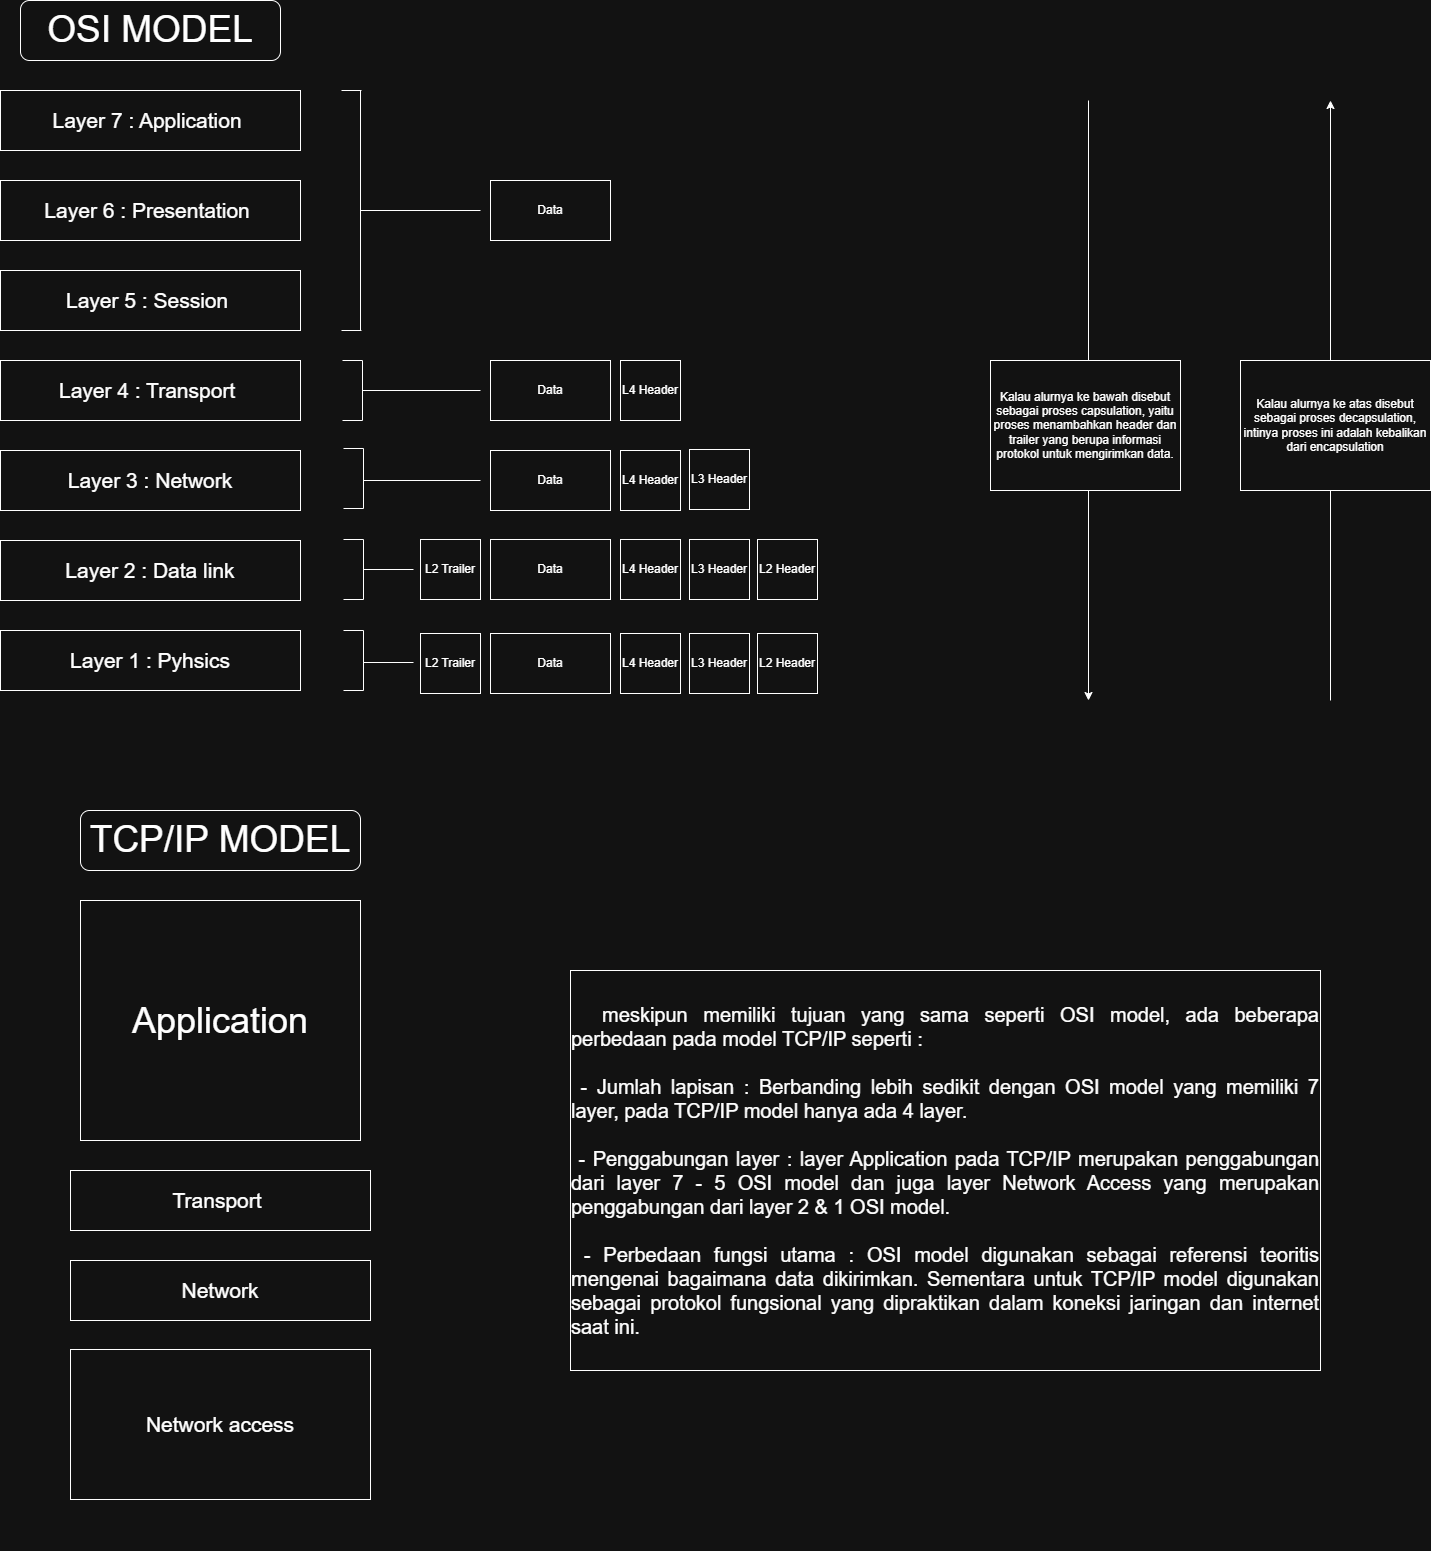

The diagram above was exported from draw.io. Its source (the exported page's mxGraphModel, read from the mxfile embedded in the PNG):
<mxGraphModel dx="1564" dy="918" grid="1" gridSize="10" guides="1" tooltips="1" connect="1" arrows="1" fold="1" page="1" pageScale="1" pageWidth="827" pageHeight="1169" math="0" shadow="0">
  <root>
    <mxCell id="0" />
    <mxCell id="1" parent="0" />
    <mxCell id="SUyWM-gvZzTeY_MqgL-s-1" parent="1" style="rounded=1;whiteSpace=wrap;html=1;" value="&lt;font style=&quot;font-size: 37px;&quot;&gt;OSI MODEL&lt;/font&gt;" vertex="1">
      <mxGeometry height="60" width="260" x="90" y="20" as="geometry" />
    </mxCell>
    <mxCell id="SUyWM-gvZzTeY_MqgL-s-2" parent="1" style="rounded=0;whiteSpace=wrap;html=1;" value="&lt;font style=&quot;font-size: 21px;&quot;&gt;Layer 7 : Application&amp;nbsp;&lt;/font&gt;" vertex="1">
      <mxGeometry height="60" width="300" x="70" y="110" as="geometry" />
    </mxCell>
    <mxCell id="SUyWM-gvZzTeY_MqgL-s-3" parent="1" style="rounded=0;whiteSpace=wrap;html=1;" value="&lt;font style=&quot;font-size: 21px;&quot;&gt;Layer 6 : Presentation&amp;nbsp;&lt;/font&gt;" vertex="1">
      <mxGeometry height="60" width="300" x="70" y="200" as="geometry" />
    </mxCell>
    <mxCell id="SUyWM-gvZzTeY_MqgL-s-4" parent="1" style="rounded=0;whiteSpace=wrap;html=1;" value="&lt;font style=&quot;font-size: 21px;&quot;&gt;Layer 5 : Session&amp;nbsp;&lt;/font&gt;" vertex="1">
      <mxGeometry height="60" width="300" x="70" y="290" as="geometry" />
    </mxCell>
    <mxCell id="SUyWM-gvZzTeY_MqgL-s-5" parent="1" style="rounded=0;whiteSpace=wrap;html=1;" value="&lt;div style=&quot;text-align: justify;&quot;&gt;&lt;span style=&quot;font-size: 21px; background-color: transparent; color: light-dark(rgb(0, 0, 0), rgb(255, 255, 255));&quot;&gt;Layer 4 : Transport&amp;nbsp;&lt;/span&gt;&lt;/div&gt;" vertex="1">
      <mxGeometry height="60" width="300" x="70" y="380" as="geometry" />
    </mxCell>
    <mxCell id="SUyWM-gvZzTeY_MqgL-s-6" parent="1" style="rounded=0;whiteSpace=wrap;html=1;" value="&lt;div style=&quot;text-align: justify;&quot;&gt;&lt;span style=&quot;font-size: 21px; background-color: transparent; color: light-dark(rgb(0, 0, 0), rgb(255, 255, 255));&quot;&gt;Layer 3 : Network&lt;/span&gt;&lt;/div&gt;" vertex="1">
      <mxGeometry height="60" width="300" x="70" y="470" as="geometry" />
    </mxCell>
    <mxCell id="SUyWM-gvZzTeY_MqgL-s-7" parent="1" style="rounded=0;whiteSpace=wrap;html=1;" value="&lt;div style=&quot;text-align: justify;&quot;&gt;&lt;span style=&quot;font-size: 21px; background-color: transparent; color: light-dark(rgb(0, 0, 0), rgb(255, 255, 255));&quot;&gt;Layer 2 : Data link&lt;/span&gt;&lt;/div&gt;" vertex="1">
      <mxGeometry height="60" width="300" x="70" y="560" as="geometry" />
    </mxCell>
    <mxCell id="SUyWM-gvZzTeY_MqgL-s-8" parent="1" style="rounded=0;whiteSpace=wrap;html=1;" value="&lt;div style=&quot;text-align: justify;&quot;&gt;&lt;span style=&quot;font-size: 21px; background-color: transparent; color: light-dark(rgb(0, 0, 0), rgb(255, 255, 255));&quot;&gt;Layer 1 : Pyhsics&lt;/span&gt;&lt;/div&gt;" vertex="1">
      <mxGeometry height="60" width="300" x="70" y="650" as="geometry" />
    </mxCell>
    <mxCell id="SUyWM-gvZzTeY_MqgL-s-14" connectable="0" parent="1" style="group" value="" vertex="1">
      <mxGeometry height="740" width="380" x="140" y="830" as="geometry" />
    </mxCell>
    <mxCell id="SUyWM-gvZzTeY_MqgL-s-9" parent="SUyWM-gvZzTeY_MqgL-s-14" style="rounded=1;whiteSpace=wrap;html=1;" value="&lt;span style=&quot;font-size: 37px;&quot;&gt;TCP/IP MODEL&lt;/span&gt;" vertex="1">
      <mxGeometry height="60" width="280" x="10" as="geometry" />
    </mxCell>
    <mxCell id="SUyWM-gvZzTeY_MqgL-s-10" parent="SUyWM-gvZzTeY_MqgL-s-14" style="rounded=0;whiteSpace=wrap;html=1;" value="&lt;font style=&quot;font-size: 36px;&quot;&gt;Application&lt;/font&gt;" vertex="1">
      <mxGeometry height="240" width="280" x="10" y="90" as="geometry" />
    </mxCell>
    <mxCell id="SUyWM-gvZzTeY_MqgL-s-11" parent="SUyWM-gvZzTeY_MqgL-s-14" style="rounded=0;whiteSpace=wrap;html=1;" value="&lt;div style=&quot;text-align: justify;&quot;&gt;&lt;span style=&quot;font-size: 21px; background-color: transparent; color: light-dark(rgb(0, 0, 0), rgb(255, 255, 255));&quot;&gt;Transport&amp;nbsp;&lt;/span&gt;&lt;/div&gt;" vertex="1">
      <mxGeometry height="60" width="300" y="360" as="geometry" />
    </mxCell>
    <mxCell id="SUyWM-gvZzTeY_MqgL-s-12" parent="SUyWM-gvZzTeY_MqgL-s-14" style="rounded=0;whiteSpace=wrap;html=1;" value="&lt;div style=&quot;text-align: justify;&quot;&gt;&lt;span style=&quot;font-size: 21px;&quot;&gt;Network&lt;/span&gt;&lt;/div&gt;" vertex="1">
      <mxGeometry height="60" width="300" y="450" as="geometry" />
    </mxCell>
    <mxCell id="SUyWM-gvZzTeY_MqgL-s-13" parent="SUyWM-gvZzTeY_MqgL-s-14" style="rounded=0;whiteSpace=wrap;html=1;" value="&lt;div style=&quot;text-align: justify;&quot;&gt;&lt;span style=&quot;font-size: 21px;&quot;&gt;Network access&lt;/span&gt;&lt;/div&gt;" vertex="1">
      <mxGeometry height="150" width="300" y="539" as="geometry" />
    </mxCell>
    <mxCell id="SUyWM-gvZzTeY_MqgL-s-17" edge="1" parent="1" style="endArrow=none;html=1;rounded=0;" value="">
      <mxGeometry height="50" relative="1" width="50" as="geometry">
        <mxPoint x="430" y="350" as="sourcePoint" />
        <mxPoint x="430" y="110" as="targetPoint" />
      </mxGeometry>
    </mxCell>
    <mxCell id="SUyWM-gvZzTeY_MqgL-s-19" edge="1" parent="1" style="endArrow=none;html=1;rounded=0;" value="">
      <mxGeometry height="50" relative="1" width="50" as="geometry">
        <mxPoint x="411" y="350" as="sourcePoint" />
        <mxPoint x="431" y="350" as="targetPoint" />
      </mxGeometry>
    </mxCell>
    <mxCell id="SUyWM-gvZzTeY_MqgL-s-20" edge="1" parent="1" style="endArrow=none;html=1;rounded=0;" value="">
      <mxGeometry height="50" relative="1" width="50" as="geometry">
        <mxPoint x="411" y="110" as="sourcePoint" />
        <mxPoint x="431" y="110" as="targetPoint" />
      </mxGeometry>
    </mxCell>
    <mxCell id="SUyWM-gvZzTeY_MqgL-s-21" edge="1" parent="1" style="endArrow=none;html=1;rounded=0;" value="">
      <mxGeometry height="50" relative="1" width="50" as="geometry">
        <mxPoint x="430" y="230" as="sourcePoint" />
        <mxPoint x="550" y="230" as="targetPoint" />
      </mxGeometry>
    </mxCell>
    <mxCell id="SUyWM-gvZzTeY_MqgL-s-22" parent="1" style="rounded=0;whiteSpace=wrap;html=1;" value="Data" vertex="1">
      <mxGeometry height="60" width="120" x="560" y="200" as="geometry" />
    </mxCell>
    <mxCell id="SUyWM-gvZzTeY_MqgL-s-23" edge="1" parent="1" style="endArrow=none;html=1;rounded=0;" value="">
      <mxGeometry height="50" relative="1" width="50" as="geometry">
        <mxPoint x="412" y="380" as="sourcePoint" />
        <mxPoint x="432" y="380" as="targetPoint" />
      </mxGeometry>
    </mxCell>
    <mxCell id="SUyWM-gvZzTeY_MqgL-s-24" edge="1" parent="1" style="endArrow=none;html=1;rounded=0;" value="">
      <mxGeometry height="50" relative="1" width="50" as="geometry">
        <mxPoint x="412" y="440" as="sourcePoint" />
        <mxPoint x="432" y="440" as="targetPoint" />
      </mxGeometry>
    </mxCell>
    <mxCell id="SUyWM-gvZzTeY_MqgL-s-25" edge="1" parent="1" style="endArrow=none;html=1;rounded=0;" value="">
      <mxGeometry height="50" relative="1" width="50" as="geometry">
        <mxPoint x="432" y="440" as="sourcePoint" />
        <mxPoint x="432" y="380" as="targetPoint" />
      </mxGeometry>
    </mxCell>
    <mxCell id="SUyWM-gvZzTeY_MqgL-s-26" edge="1" parent="1" style="endArrow=none;html=1;rounded=0;" value="">
      <mxGeometry height="50" relative="1" width="50" as="geometry">
        <mxPoint x="432" y="410" as="sourcePoint" />
        <mxPoint x="550" y="410" as="targetPoint" />
      </mxGeometry>
    </mxCell>
    <mxCell id="SUyWM-gvZzTeY_MqgL-s-27" parent="1" style="rounded=0;whiteSpace=wrap;html=1;" value="Data" vertex="1">
      <mxGeometry height="60" width="120" x="560" y="380" as="geometry" />
    </mxCell>
    <mxCell id="SUyWM-gvZzTeY_MqgL-s-28" parent="1" style="whiteSpace=wrap;html=1;aspect=fixed;" value="L4 Header" vertex="1">
      <mxGeometry height="60" width="60" x="690" y="380" as="geometry" />
    </mxCell>
    <mxCell id="SUyWM-gvZzTeY_MqgL-s-29" parent="1" style="whiteSpace=wrap;html=1;aspect=fixed;" value="L4 Header" vertex="1">
      <mxGeometry height="60" width="60" x="690" y="470" as="geometry" />
    </mxCell>
    <mxCell id="SUyWM-gvZzTeY_MqgL-s-30" parent="1" style="rounded=0;whiteSpace=wrap;html=1;" value="Data" vertex="1">
      <mxGeometry height="60" width="120" x="560" y="470" as="geometry" />
    </mxCell>
    <mxCell id="SUyWM-gvZzTeY_MqgL-s-31" edge="1" parent="1" style="endArrow=none;html=1;rounded=0;" value="">
      <mxGeometry height="50" relative="1" width="50" as="geometry">
        <mxPoint x="413" y="468" as="sourcePoint" />
        <mxPoint x="433" y="468" as="targetPoint" />
      </mxGeometry>
    </mxCell>
    <mxCell id="SUyWM-gvZzTeY_MqgL-s-32" edge="1" parent="1" style="endArrow=none;html=1;rounded=0;" value="">
      <mxGeometry height="50" relative="1" width="50" as="geometry">
        <mxPoint x="413" y="528" as="sourcePoint" />
        <mxPoint x="433" y="528" as="targetPoint" />
      </mxGeometry>
    </mxCell>
    <mxCell id="SUyWM-gvZzTeY_MqgL-s-34" edge="1" parent="1" style="endArrow=none;html=1;rounded=0;" value="">
      <mxGeometry height="50" relative="1" width="50" as="geometry">
        <mxPoint x="433" y="528" as="sourcePoint" />
        <mxPoint x="433" y="468" as="targetPoint" />
      </mxGeometry>
    </mxCell>
    <mxCell id="SUyWM-gvZzTeY_MqgL-s-35" edge="1" parent="1" style="endArrow=none;html=1;rounded=0;" value="">
      <mxGeometry height="50" relative="1" width="50" as="geometry">
        <mxPoint x="433" y="500" as="sourcePoint" />
        <mxPoint x="550" y="500" as="targetPoint" />
      </mxGeometry>
    </mxCell>
    <mxCell id="SUyWM-gvZzTeY_MqgL-s-36" parent="1" style="whiteSpace=wrap;html=1;aspect=fixed;" value="L3 Header" vertex="1">
      <mxGeometry height="60" width="60" x="759" y="469" as="geometry" />
    </mxCell>
    <mxCell id="SUyWM-gvZzTeY_MqgL-s-37" edge="1" parent="1" style="endArrow=none;html=1;rounded=0;" value="">
      <mxGeometry height="50" relative="1" width="50" as="geometry">
        <mxPoint x="413" y="559" as="sourcePoint" />
        <mxPoint x="433" y="559" as="targetPoint" />
      </mxGeometry>
    </mxCell>
    <mxCell id="SUyWM-gvZzTeY_MqgL-s-38" edge="1" parent="1" style="endArrow=none;html=1;rounded=0;" value="">
      <mxGeometry height="50" relative="1" width="50" as="geometry">
        <mxPoint x="413" y="619" as="sourcePoint" />
        <mxPoint x="433" y="619" as="targetPoint" />
      </mxGeometry>
    </mxCell>
    <mxCell id="SUyWM-gvZzTeY_MqgL-s-39" edge="1" parent="1" style="endArrow=none;html=1;rounded=0;" value="">
      <mxGeometry height="50" relative="1" width="50" as="geometry">
        <mxPoint x="433" y="619" as="sourcePoint" />
        <mxPoint x="433" y="559" as="targetPoint" />
      </mxGeometry>
    </mxCell>
    <mxCell id="SUyWM-gvZzTeY_MqgL-s-40" edge="1" parent="1" style="endArrow=none;html=1;rounded=0;" value="">
      <mxGeometry height="50" relative="1" width="50" as="geometry">
        <mxPoint x="433" y="589" as="sourcePoint" />
        <mxPoint x="483" y="589" as="targetPoint" />
      </mxGeometry>
    </mxCell>
    <mxCell id="SUyWM-gvZzTeY_MqgL-s-41" parent="1" style="rounded=0;whiteSpace=wrap;html=1;" value="Data" vertex="1">
      <mxGeometry height="60" width="120" x="560" y="559" as="geometry" />
    </mxCell>
    <mxCell id="SUyWM-gvZzTeY_MqgL-s-42" parent="1" style="whiteSpace=wrap;html=1;aspect=fixed;" value="L4 Header" vertex="1">
      <mxGeometry height="60" width="60" x="690" y="559" as="geometry" />
    </mxCell>
    <mxCell id="SUyWM-gvZzTeY_MqgL-s-43" parent="1" style="whiteSpace=wrap;html=1;aspect=fixed;" value="L3 Header" vertex="1">
      <mxGeometry height="60" width="60" x="759" y="559" as="geometry" />
    </mxCell>
    <mxCell id="SUyWM-gvZzTeY_MqgL-s-44" parent="1" style="whiteSpace=wrap;html=1;aspect=fixed;" value="L2 Header" vertex="1">
      <mxGeometry height="60" width="60" x="827" y="559" as="geometry" />
    </mxCell>
    <mxCell id="SUyWM-gvZzTeY_MqgL-s-45" parent="1" style="whiteSpace=wrap;html=1;aspect=fixed;" value="L2 Trailer" vertex="1">
      <mxGeometry height="60" width="60" x="490" y="559" as="geometry" />
    </mxCell>
    <mxCell id="SUyWM-gvZzTeY_MqgL-s-46" edge="1" parent="1" style="endArrow=none;html=1;rounded=0;" value="">
      <mxGeometry height="50" relative="1" width="50" as="geometry">
        <mxPoint x="413" y="650" as="sourcePoint" />
        <mxPoint x="433" y="650" as="targetPoint" />
      </mxGeometry>
    </mxCell>
    <mxCell id="SUyWM-gvZzTeY_MqgL-s-47" edge="1" parent="1" style="endArrow=none;html=1;rounded=0;" value="">
      <mxGeometry height="50" relative="1" width="50" as="geometry">
        <mxPoint x="413" y="710" as="sourcePoint" />
        <mxPoint x="433" y="710" as="targetPoint" />
      </mxGeometry>
    </mxCell>
    <mxCell id="SUyWM-gvZzTeY_MqgL-s-48" edge="1" parent="1" style="endArrow=none;html=1;rounded=0;" value="">
      <mxGeometry height="50" relative="1" width="50" as="geometry">
        <mxPoint x="433" y="710" as="sourcePoint" />
        <mxPoint x="433" y="650" as="targetPoint" />
      </mxGeometry>
    </mxCell>
    <mxCell id="SUyWM-gvZzTeY_MqgL-s-49" edge="1" parent="1" style="endArrow=none;html=1;rounded=0;" value="">
      <mxGeometry height="50" relative="1" width="50" as="geometry">
        <mxPoint x="433" y="682" as="sourcePoint" />
        <mxPoint x="483" y="682" as="targetPoint" />
      </mxGeometry>
    </mxCell>
    <mxCell id="SUyWM-gvZzTeY_MqgL-s-50" parent="1" style="rounded=0;whiteSpace=wrap;html=1;" value="Data" vertex="1">
      <mxGeometry height="60" width="120" x="560" y="653" as="geometry" />
    </mxCell>
    <mxCell id="SUyWM-gvZzTeY_MqgL-s-51" parent="1" style="whiteSpace=wrap;html=1;aspect=fixed;" value="L4 Header" vertex="1">
      <mxGeometry height="60" width="60" x="690" y="653" as="geometry" />
    </mxCell>
    <mxCell id="SUyWM-gvZzTeY_MqgL-s-52" parent="1" style="whiteSpace=wrap;html=1;aspect=fixed;" value="L3 Header" vertex="1">
      <mxGeometry height="60" width="60" x="759" y="653" as="geometry" />
    </mxCell>
    <mxCell id="SUyWM-gvZzTeY_MqgL-s-53" parent="1" style="whiteSpace=wrap;html=1;aspect=fixed;" value="L2 Header" vertex="1">
      <mxGeometry height="60" width="60" x="827" y="653" as="geometry" />
    </mxCell>
    <mxCell id="SUyWM-gvZzTeY_MqgL-s-54" parent="1" style="whiteSpace=wrap;html=1;aspect=fixed;" value="L2 Trailer" vertex="1">
      <mxGeometry height="60" width="60" x="490" y="653" as="geometry" />
    </mxCell>
    <mxCell id="SUyWM-gvZzTeY_MqgL-s-56" edge="1" parent="1" style="endArrow=classic;html=1;rounded=0;" value="">
      <mxGeometry height="50" relative="1" width="50" as="geometry">
        <mxPoint x="1158" y="120" as="sourcePoint" />
        <mxPoint x="1158" y="720" as="targetPoint" />
      </mxGeometry>
    </mxCell>
    <mxCell id="SUyWM-gvZzTeY_MqgL-s-57" parent="1" style="rounded=0;whiteSpace=wrap;html=1;" value="Kalau alurnya ke bawah disebut sebagai proses capsulation, yaitu proses menambahkan header dan trailer yang berupa informasi protokol untuk mengirimkan data." vertex="1">
      <mxGeometry height="130" width="190" x="1060" y="380" as="geometry" />
    </mxCell>
    <mxCell id="SUyWM-gvZzTeY_MqgL-s-58" edge="1" parent="1" style="endArrow=classic;html=1;rounded=0;" value="">
      <mxGeometry height="50" relative="1" width="50" as="geometry">
        <mxPoint x="1400" y="720" as="sourcePoint" />
        <mxPoint x="1400" y="120" as="targetPoint" />
      </mxGeometry>
    </mxCell>
    <mxCell id="SUyWM-gvZzTeY_MqgL-s-59" parent="1" style="rounded=0;whiteSpace=wrap;html=1;" value="Kalau alurnya ke atas disebut sebagai proses decapsulation, intinya proses ini adalah kebalikan dari encapsulation" vertex="1">
      <mxGeometry height="130" width="190" x="1310" y="380" as="geometry" />
    </mxCell>
    <mxCell id="SUyWM-gvZzTeY_MqgL-s-61" parent="1" style="rounded=0;whiteSpace=wrap;html=1;" value="&lt;div style=&quot;text-align: justify;&quot;&gt;&lt;font style=&quot;font-size: 20px;&quot;&gt;&lt;span style=&quot;background-color: transparent; color: light-dark(rgb(0, 0, 0), rgb(255, 255, 255));&quot;&gt;&lt;font style=&quot;&quot;&gt;&amp;nbsp; meskipun memiliki tujuan yang sama seperti OSI model, ada beberapa perbedaan&amp;nbsp;&lt;/font&gt;&lt;/span&gt;&lt;span style=&quot;background-color: transparent; color: light-dark(rgb(0, 0, 0), rgb(255, 255, 255));&quot;&gt;pada model TCP/IP seperti :&amp;nbsp;&lt;/span&gt;&lt;/font&gt;&lt;/div&gt;&lt;div&gt;&lt;div style=&quot;text-align: justify;&quot;&gt;&lt;font style=&quot;font-size: 20px;&quot;&gt;&lt;br&gt;&lt;/font&gt;&lt;/div&gt;&lt;div style=&quot;text-align: justify;&quot;&gt;&lt;span style=&quot;background-color: transparent; color: light-dark(rgb(0, 0, 0), rgb(255, 255, 255));&quot;&gt;&lt;font style=&quot;font-size: 20px;&quot;&gt;&amp;nbsp;- Jumlah lapisan : Berbanding lebih sedikit dengan OSI model yang memiliki 7 layer, pada TCP/IP model hanya ada 4 layer.&lt;/font&gt;&lt;/span&gt;&lt;/div&gt;&lt;/div&gt;&lt;div style=&quot;text-align: justify;&quot;&gt;&lt;font style=&quot;font-size: 20px;&quot;&gt;&lt;br&gt;&lt;/font&gt;&lt;/div&gt;&lt;div style=&quot;text-align: justify;&quot;&gt;&lt;font style=&quot;font-size: 20px;&quot;&gt;&amp;nbsp;- Penggabungan layer : layer Application pada TCP/IP merupakan penggabungan dari layer 7 - 5 OSI model dan juga layer Network Access yang merupakan penggabungan dari layer 2 &amp;amp; 1 OSI model.&amp;nbsp;&amp;nbsp;&lt;/font&gt;&lt;/div&gt;&lt;div style=&quot;text-align: justify;&quot;&gt;&lt;font style=&quot;font-size: 20px;&quot;&gt;&lt;br&gt;&lt;/font&gt;&lt;/div&gt;&lt;div style=&quot;text-align: justify;&quot;&gt;&lt;font style=&quot;font-size: 20px;&quot;&gt;&amp;nbsp;- Perbedaan fungsi utama : OSI model digunakan sebagai referensi teoritis mengenai bagaimana data dikirimkan. Sementara untuk TCP/IP model digunakan sebagai protokol fungsional yang dipraktikan dalam koneksi jaringan dan internet saat ini.&amp;nbsp;&lt;/font&gt;&lt;/div&gt;" vertex="1">
      <mxGeometry height="400" width="750" x="640" y="990" as="geometry" />
    </mxCell>
  </root>
</mxGraphModel>